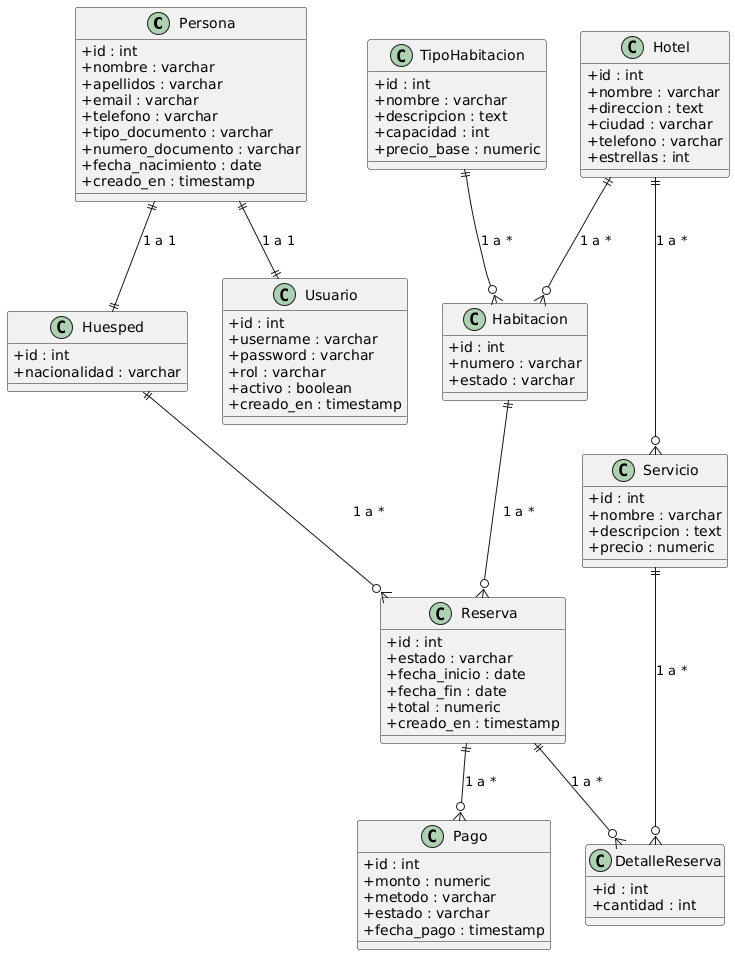

The diagram above was rendered by PlantUML. Its source (embedded in the PNG):
@startuml
' Estilo general
skinparam classAttributeIconSize 0

' =========================
' Entidades
' =========================

class Persona {
    +id : int
    +nombre : varchar
    +apellidos : varchar
    +email : varchar
    +telefono : varchar
    +tipo_documento : varchar
    +numero_documento : varchar
    +fecha_nacimiento : date
    +creado_en : timestamp
}

class Usuario {
    +id : int
    +username : varchar
    +password : varchar
    +rol : varchar
    +activo : boolean
    +creado_en : timestamp
}

class Huesped {
    +id : int
    +nacionalidad : varchar
}

class Hotel {
    +id : int
    +nombre : varchar
    +direccion : text
    +ciudad : varchar
    +telefono : varchar
    +estrellas : int
}

class TipoHabitacion {
    +id : int
    +nombre : varchar
    +descripcion : text
    +capacidad : int
    +precio_base : numeric
}

class Habitacion {
    +id : int
    +numero : varchar
    +estado : varchar
}

class Servicio {
    +id : int
    +nombre : varchar
    +descripcion : text
    +precio : numeric
}

class Reserva {
    +id : int
    +estado : varchar
    +fecha_inicio : date
    +fecha_fin : date
    +total : numeric
    +creado_en : timestamp
}

class DetalleReserva {
    +id : int
    +cantidad : int
}

class Pago {
    +id : int
    +monto : numeric
    +metodo : varchar
    +estado : varchar
    +fecha_pago : timestamp
}

' =========================
' Relaciones
' =========================

Persona ||--|| Usuario : "1 a 1"
Persona ||--|| Huesped : "1 a 1"

Huesped ||--o{ Reserva : "1 a *"
Habitacion ||--o{ Reserva : "1 a *"

Hotel ||--o{ Habitacion : "1 a *"
TipoHabitacion ||--o{ Habitacion : "1 a *"

Hotel ||--o{ Servicio : "1 a *"
Reserva ||--o{ DetalleReserva : "1 a *"
Servicio ||--o{ DetalleReserva : "1 a *"

Reserva ||--o{ Pago : "1 a *"
@enduml